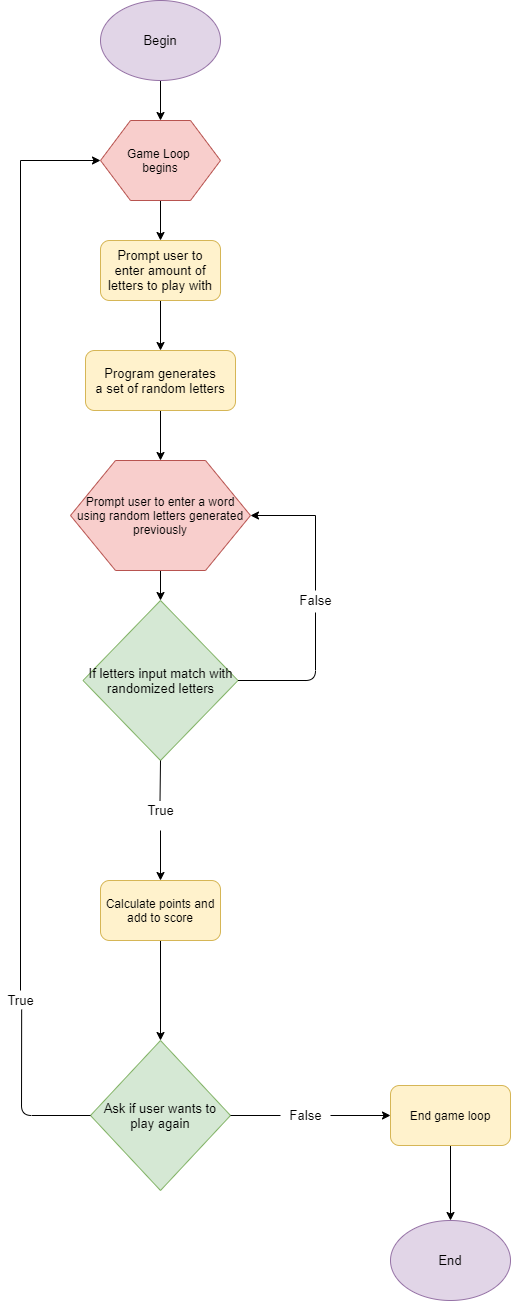

The diagram above was exported from draw.io. Its source (the exported page's mxGraphModel, read from the mxfile embedded in the PNG):
<mxGraphModel dx="1102" dy="533" grid="1" gridSize="10" guides="1" tooltips="1" connect="1" arrows="1" fold="1" page="1" pageScale="1" pageWidth="827" pageHeight="1169" math="0" shadow="0">
  <root>
    <mxCell id="WIyWlLk6GJQsqaUBKTNV-0" />
    <mxCell id="WIyWlLk6GJQsqaUBKTNV-1" parent="WIyWlLk6GJQsqaUBKTNV-0" />
    <mxCell id="vbckU7-d4ovM4763M10C-24" value="" style="edgeStyle=orthogonalEdgeStyle;rounded=0;orthogonalLoop=1;jettySize=auto;html=1;fontSize=13;" parent="WIyWlLk6GJQsqaUBKTNV-1" target="vbckU7-d4ovM4763M10C-16" edge="1">
      <mxGeometry relative="1" as="geometry">
        <mxPoint x="220" y="220" as="sourcePoint" />
      </mxGeometry>
    </mxCell>
    <mxCell id="vbckU7-d4ovM4763M10C-21" style="edgeStyle=orthogonalEdgeStyle;rounded=0;orthogonalLoop=1;jettySize=auto;html=1;exitX=0.5;exitY=1;exitDx=0;exitDy=0;entryX=0.5;entryY=0;entryDx=0;entryDy=0;fontSize=13;" parent="WIyWlLk6GJQsqaUBKTNV-1" source="vbckU7-d4ovM4763M10C-16" target="vbckU7-d4ovM4763M10C-19" edge="1">
      <mxGeometry relative="1" as="geometry" />
    </mxCell>
    <mxCell id="vbckU7-d4ovM4763M10C-16" value="Prompt user to enter amount of letters to play with" style="rounded=1;whiteSpace=wrap;html=1;fillColor=#fff2cc;fontSize=13;strokeColor=#d6b656;" parent="WIyWlLk6GJQsqaUBKTNV-1" vertex="1">
      <mxGeometry x="160" y="260" width="120" height="60" as="geometry" />
    </mxCell>
    <mxCell id="vbckU7-d4ovM4763M10C-37" value="" style="edgeStyle=orthogonalEdgeStyle;rounded=0;orthogonalLoop=1;jettySize=auto;html=1;fontSize=13;entryX=0.5;entryY=0;entryDx=0;entryDy=0;" parent="WIyWlLk6GJQsqaUBKTNV-1" source="vbckU7-d4ovM4763M10C-19" edge="1">
      <mxGeometry relative="1" as="geometry">
        <mxPoint x="220" y="480" as="targetPoint" />
      </mxGeometry>
    </mxCell>
    <mxCell id="vbckU7-d4ovM4763M10C-19" value="Program generates&lt;br&gt;a set of random letters" style="rounded=1;whiteSpace=wrap;html=1;fillColor=#fff2cc;fontSize=13;strokeColor=#d6b656;" parent="WIyWlLk6GJQsqaUBKTNV-1" vertex="1">
      <mxGeometry x="145" y="370" width="150" height="60" as="geometry" />
    </mxCell>
    <mxCell id="vbckU7-d4ovM4763M10C-22" value="" style="endArrow=classic;html=1;fontSize=13;exitX=0.5;exitY=1;exitDx=0;exitDy=0;entryX=0.5;entryY=0;entryDx=0;entryDy=0;" parent="WIyWlLk6GJQsqaUBKTNV-1" edge="1">
      <mxGeometry width="50" height="50" relative="1" as="geometry">
        <mxPoint x="220" y="100" as="sourcePoint" />
        <mxPoint x="220" y="140" as="targetPoint" />
      </mxGeometry>
    </mxCell>
    <mxCell id="vbckU7-d4ovM4763M10C-48" value="" style="edgeStyle=orthogonalEdgeStyle;rounded=0;orthogonalLoop=1;jettySize=auto;html=1;fontSize=13;" parent="WIyWlLk6GJQsqaUBKTNV-1" source="vbckU7-d4ovM4763M10C-30" target="vbckU7-d4ovM4763M10C-31" edge="1">
      <mxGeometry relative="1" as="geometry" />
    </mxCell>
    <mxCell id="vbckU7-d4ovM4763M10C-30" value="End game loop" style="rounded=1;whiteSpace=wrap;html=1;fillColor=#fff2cc;strokeColor=#d6b656;" parent="WIyWlLk6GJQsqaUBKTNV-1" vertex="1">
      <mxGeometry x="450" y="1105" width="120" height="60" as="geometry" />
    </mxCell>
    <mxCell id="vbckU7-d4ovM4763M10C-31" value="End" style="ellipse;whiteSpace=wrap;html=1;fillColor=#e1d5e7;fontSize=13;strokeColor=#9673a6;" parent="WIyWlLk6GJQsqaUBKTNV-1" vertex="1">
      <mxGeometry x="450" y="1240" width="120" height="80" as="geometry" />
    </mxCell>
    <mxCell id="vbckU7-d4ovM4763M10C-32" value="Begin" style="ellipse;whiteSpace=wrap;html=1;fillColor=#e1d5e7;fontSize=13;strokeColor=#9673a6;" parent="WIyWlLk6GJQsqaUBKTNV-1" vertex="1">
      <mxGeometry x="160" y="20" width="120" height="80" as="geometry" />
    </mxCell>
    <mxCell id="vbckU7-d4ovM4763M10C-34" value="Ask if user wants to play again" style="rhombus;whiteSpace=wrap;html=1;fillColor=#d5e8d4;fontSize=13;strokeColor=#82b366;" parent="WIyWlLk6GJQsqaUBKTNV-1" vertex="1">
      <mxGeometry x="150" y="1060" width="140" height="150" as="geometry" />
    </mxCell>
    <mxCell id="vbckU7-d4ovM4763M10C-40" value="" style="edgeStyle=orthogonalEdgeStyle;rounded=0;orthogonalLoop=1;jettySize=auto;html=1;fontSize=13;exitX=0.5;exitY=1;exitDx=0;exitDy=0;" parent="WIyWlLk6GJQsqaUBKTNV-1" target="vbckU7-d4ovM4763M10C-39" edge="1">
      <mxGeometry relative="1" as="geometry">
        <mxPoint x="220" y="555" as="sourcePoint" />
      </mxGeometry>
    </mxCell>
    <mxCell id="vbckU7-d4ovM4763M10C-39" value="If letters input match with randomized letters" style="rhombus;whiteSpace=wrap;html=1;fillColor=#d5e8d4;fontSize=13;strokeColor=#82b366;" parent="WIyWlLk6GJQsqaUBKTNV-1" vertex="1">
      <mxGeometry x="142.5" y="620" width="155" height="160" as="geometry" />
    </mxCell>
    <mxCell id="FrXx3V5oB9t7E3KytzVK-12" value="" style="edgeStyle=orthogonalEdgeStyle;rounded=0;orthogonalLoop=1;jettySize=auto;html=1;entryX=1;entryY=0.5;entryDx=0;entryDy=0;" edge="1" parent="WIyWlLk6GJQsqaUBKTNV-1" source="vbckU7-d4ovM4763M10C-43" target="FrXx3V5oB9t7E3KytzVK-13">
      <mxGeometry relative="1" as="geometry">
        <mxPoint x="305" y="517.5" as="targetPoint" />
        <Array as="points">
          <mxPoint x="375" y="535" />
        </Array>
      </mxGeometry>
    </mxCell>
    <mxCell id="vbckU7-d4ovM4763M10C-43" value="False" style="text;html=1;align=center;verticalAlign=middle;resizable=0;points=[];autosize=1;fontSize=13;" parent="WIyWlLk6GJQsqaUBKTNV-1" vertex="1">
      <mxGeometry x="350" y="610" width="50" height="20" as="geometry" />
    </mxCell>
    <mxCell id="vbckU7-d4ovM4763M10C-50" value="True" style="text;html=1;align=center;verticalAlign=middle;resizable=0;points=[];autosize=1;fontSize=13;" parent="WIyWlLk6GJQsqaUBKTNV-1" vertex="1">
      <mxGeometry x="200" y="820" width="40" height="20" as="geometry" />
    </mxCell>
    <mxCell id="vbckU7-d4ovM4763M10C-51" value="" style="endArrow=none;html=1;fontSize=13;exitX=0.488;exitY=0.008;exitDx=0;exitDy=0;exitPerimeter=0;" parent="WIyWlLk6GJQsqaUBKTNV-1" edge="1" source="vbckU7-d4ovM4763M10C-50">
      <mxGeometry width="50" height="50" relative="1" as="geometry">
        <mxPoint x="220" y="796" as="sourcePoint" />
        <mxPoint x="220" y="780" as="targetPoint" />
      </mxGeometry>
    </mxCell>
    <mxCell id="vbckU7-d4ovM4763M10C-54" value="" style="endArrow=classic;html=1;fontSize=13;entryX=0.5;entryY=0;entryDx=0;entryDy=0;" parent="WIyWlLk6GJQsqaUBKTNV-1" target="FrXx3V5oB9t7E3KytzVK-2" edge="1">
      <mxGeometry width="50" height="50" relative="1" as="geometry">
        <mxPoint x="220" y="850" as="sourcePoint" />
        <mxPoint x="220" y="870" as="targetPoint" />
      </mxGeometry>
    </mxCell>
    <mxCell id="vbckU7-d4ovM4763M10C-56" value="" style="endArrow=classic;html=1;fontSize=13;exitX=0.5;exitY=1;exitDx=0;exitDy=0;entryX=0.5;entryY=0;entryDx=0;entryDy=0;" parent="WIyWlLk6GJQsqaUBKTNV-1" source="FrXx3V5oB9t7E3KytzVK-2" target="vbckU7-d4ovM4763M10C-34" edge="1">
      <mxGeometry width="50" height="50" relative="1" as="geometry">
        <mxPoint x="220" y="990" as="sourcePoint" />
        <mxPoint x="180" y="1050" as="targetPoint" />
      </mxGeometry>
    </mxCell>
    <mxCell id="vbckU7-d4ovM4763M10C-57" value="" style="endArrow=none;html=1;fontSize=13;exitX=1;exitY=0.5;exitDx=0;exitDy=0;" parent="WIyWlLk6GJQsqaUBKTNV-1" source="vbckU7-d4ovM4763M10C-34" edge="1">
      <mxGeometry width="50" height="50" relative="1" as="geometry">
        <mxPoint x="130" y="1100" as="sourcePoint" />
        <mxPoint x="340" y="1135" as="targetPoint" />
      </mxGeometry>
    </mxCell>
    <mxCell id="vbckU7-d4ovM4763M10C-69" value="" style="edgeStyle=orthogonalEdgeStyle;rounded=0;orthogonalLoop=1;jettySize=auto;html=1;fontSize=13;" parent="WIyWlLk6GJQsqaUBKTNV-1" source="vbckU7-d4ovM4763M10C-58" target="vbckU7-d4ovM4763M10C-30" edge="1">
      <mxGeometry relative="1" as="geometry" />
    </mxCell>
    <mxCell id="vbckU7-d4ovM4763M10C-58" value="False" style="text;html=1;align=center;verticalAlign=middle;resizable=0;points=[];autosize=1;fontSize=13;" parent="WIyWlLk6GJQsqaUBKTNV-1" vertex="1">
      <mxGeometry x="340" y="1125" width="50" height="20" as="geometry" />
    </mxCell>
    <mxCell id="vbckU7-d4ovM4763M10C-64" value="" style="endArrow=none;html=1;fontSize=13;entryX=0;entryY=0.5;entryDx=0;entryDy=0;exitX=0.529;exitY=0.95;exitDx=0;exitDy=0;exitPerimeter=0;" parent="WIyWlLk6GJQsqaUBKTNV-1" source="vbckU7-d4ovM4763M10C-65" target="vbckU7-d4ovM4763M10C-34" edge="1">
      <mxGeometry width="50" height="50" relative="1" as="geometry">
        <mxPoint x="70" y="1040" as="sourcePoint" />
        <mxPoint x="110" y="1169" as="targetPoint" />
        <Array as="points">
          <mxPoint x="81" y="1135" />
        </Array>
      </mxGeometry>
    </mxCell>
    <mxCell id="vbckU7-d4ovM4763M10C-67" value="" style="edgeStyle=orthogonalEdgeStyle;rounded=0;orthogonalLoop=1;jettySize=auto;html=1;fontSize=13;entryX=0;entryY=0.5;entryDx=0;entryDy=0;" parent="WIyWlLk6GJQsqaUBKTNV-1" source="vbckU7-d4ovM4763M10C-65" target="FrXx3V5oB9t7E3KytzVK-0" edge="1">
      <mxGeometry relative="1" as="geometry">
        <mxPoint x="170" y="180" as="targetPoint" />
        <Array as="points">
          <mxPoint x="80" y="180" />
        </Array>
      </mxGeometry>
    </mxCell>
    <mxCell id="vbckU7-d4ovM4763M10C-65" value="True" style="text;html=1;align=center;verticalAlign=middle;resizable=0;points=[];autosize=1;fontSize=13;" parent="WIyWlLk6GJQsqaUBKTNV-1" vertex="1">
      <mxGeometry x="60" y="1010" width="40" height="20" as="geometry" />
    </mxCell>
    <mxCell id="FrXx3V5oB9t7E3KytzVK-0" value="Game Loop&amp;nbsp;&lt;br&gt;begins" style="shape=hexagon;perimeter=hexagonPerimeter2;whiteSpace=wrap;html=1;fillColor=#f8cecc;strokeColor=#b85450;" vertex="1" parent="WIyWlLk6GJQsqaUBKTNV-1">
      <mxGeometry x="160" y="140" width="120" height="80" as="geometry" />
    </mxCell>
    <mxCell id="FrXx3V5oB9t7E3KytzVK-2" value="Calculate points and add to score" style="rounded=1;whiteSpace=wrap;html=1;fillColor=#fff2cc;strokeColor=#d6b656;" vertex="1" parent="WIyWlLk6GJQsqaUBKTNV-1">
      <mxGeometry x="160" y="900" width="120" height="60" as="geometry" />
    </mxCell>
    <mxCell id="FrXx3V5oB9t7E3KytzVK-6" value="" style="endArrow=none;html=1;exitX=1;exitY=0.5;exitDx=0;exitDy=0;" edge="1" parent="WIyWlLk6GJQsqaUBKTNV-1" source="vbckU7-d4ovM4763M10C-39">
      <mxGeometry width="50" height="50" relative="1" as="geometry">
        <mxPoint x="490" y="730" as="sourcePoint" />
        <mxPoint x="375" y="632" as="targetPoint" />
        <Array as="points">
          <mxPoint x="375" y="700" />
        </Array>
      </mxGeometry>
    </mxCell>
    <mxCell id="FrXx3V5oB9t7E3KytzVK-13" value="Prompt user to enter a word using random letters generated previously" style="shape=hexagon;perimeter=hexagonPerimeter2;whiteSpace=wrap;html=1;fillColor=#f8cecc;strokeColor=#b85450;" vertex="1" parent="WIyWlLk6GJQsqaUBKTNV-1">
      <mxGeometry x="130" y="480" width="180" height="110" as="geometry" />
    </mxCell>
  </root>
</mxGraphModel>